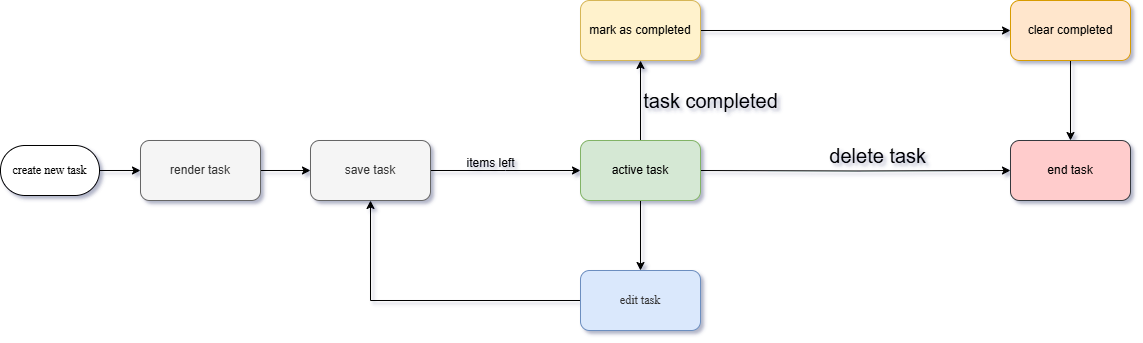

The diagram above was exported from draw.io. Its source (the exported page's mxGraphModel, read from the mxfile embedded in the PNG):
<mxGraphModel dx="1980" dy="3803" grid="0" gridSize="10" guides="1" tooltips="1" connect="1" arrows="1" fold="1" page="1" pageScale="1" pageWidth="1100" pageHeight="850" background="none" math="0" shadow="1">
  <root>
    <mxCell id="0" />
    <mxCell id="1" parent="0" />
    <mxCell id="7fvsyIdUpdFv7fVceITk-8" value="" style="edgeStyle=orthogonalEdgeStyle;rounded=0;orthogonalLoop=1;jettySize=auto;html=1;" edge="1" parent="1" source="7fvsyIdUpdFv7fVceITk-1" target="7fvsyIdUpdFv7fVceITk-3">
      <mxGeometry relative="1" as="geometry" />
    </mxCell>
    <mxCell id="7fvsyIdUpdFv7fVceITk-1" value="create new task" style="rounded=1;whiteSpace=wrap;html=1;arcSize=49;fontFamily=Times New Roman;" vertex="1" parent="1">
      <mxGeometry x="70" y="-35" width="99" height="50" as="geometry" />
    </mxCell>
    <mxCell id="7fvsyIdUpdFv7fVceITk-5" value="" style="edgeStyle=orthogonalEdgeStyle;rounded=0;orthogonalLoop=1;jettySize=auto;html=1;" edge="1" parent="1" source="7fvsyIdUpdFv7fVceITk-3" target="7fvsyIdUpdFv7fVceITk-4">
      <mxGeometry relative="1" as="geometry" />
    </mxCell>
    <mxCell id="7fvsyIdUpdFv7fVceITk-3" value="render task" style="rounded=1;whiteSpace=wrap;html=1;fillColor=#f5f5f5;fontColor=#333333;strokeColor=#666666;" vertex="1" parent="1">
      <mxGeometry x="210" y="-40" width="120" height="60" as="geometry" />
    </mxCell>
    <mxCell id="7fvsyIdUpdFv7fVceITk-10" value="" style="edgeStyle=orthogonalEdgeStyle;rounded=0;orthogonalLoop=1;jettySize=auto;html=1;" edge="1" parent="1" source="7fvsyIdUpdFv7fVceITk-4">
      <mxGeometry relative="1" as="geometry">
        <mxPoint x="650" y="-10" as="targetPoint" />
      </mxGeometry>
    </mxCell>
    <mxCell id="7fvsyIdUpdFv7fVceITk-4" value="save task" style="rounded=1;whiteSpace=wrap;html=1;fillColor=#f5f5f5;fontColor=#333333;strokeColor=#666666;" vertex="1" parent="1">
      <mxGeometry x="380" y="-40" width="120" height="60" as="geometry" />
    </mxCell>
    <mxCell id="7fvsyIdUpdFv7fVceITk-18" value="" style="edgeStyle=orthogonalEdgeStyle;rounded=0;orthogonalLoop=1;jettySize=auto;html=1;" edge="1" parent="1" target="7fvsyIdUpdFv7fVceITk-17">
      <mxGeometry relative="1" as="geometry">
        <mxPoint x="770" y="-10" as="sourcePoint" />
      </mxGeometry>
    </mxCell>
    <mxCell id="7fvsyIdUpdFv7fVceITk-17" value="end task" style="rounded=1;whiteSpace=wrap;html=1;labelBackgroundColor=none;labelBorderColor=none;textShadow=0;fillColor=#ffcccc;strokeColor=#36393d;" vertex="1" parent="1">
      <mxGeometry x="1080" y="-40" width="120" height="60" as="geometry" />
    </mxCell>
    <mxCell id="7fvsyIdUpdFv7fVceITk-20" value="task completed" style="text;html=1;align=center;verticalAlign=middle;resizable=0;points=[];autosize=1;strokeColor=none;fillColor=none;labelBackgroundColor=none;fontSize=20;" vertex="1" parent="1">
      <mxGeometry x="700" y="-100" width="160" height="40" as="geometry" />
    </mxCell>
    <mxCell id="7fvsyIdUpdFv7fVceITk-26" value="delete task&amp;nbsp;" style="text;html=1;align=center;verticalAlign=middle;resizable=0;points=[];autosize=1;strokeColor=none;fillColor=none;labelBackgroundColor=none;fontSize=20;" vertex="1" parent="1">
      <mxGeometry x="885" y="-45" width="130" height="40" as="geometry" />
    </mxCell>
    <mxCell id="7fvsyIdUpdFv7fVceITk-40" value="" style="edgeStyle=orthogonalEdgeStyle;rounded=0;orthogonalLoop=1;jettySize=auto;html=1;" edge="1" parent="1" source="7fvsyIdUpdFv7fVceITk-28" target="7fvsyIdUpdFv7fVceITk-39">
      <mxGeometry relative="1" as="geometry" />
    </mxCell>
    <mxCell id="7fvsyIdUpdFv7fVceITk-46" style="edgeStyle=orthogonalEdgeStyle;rounded=0;orthogonalLoop=1;jettySize=auto;html=1;entryX=0.5;entryY=0;entryDx=0;entryDy=0;" edge="1" parent="1" source="7fvsyIdUpdFv7fVceITk-28" target="7fvsyIdUpdFv7fVceITk-42">
      <mxGeometry relative="1" as="geometry" />
    </mxCell>
    <mxCell id="7fvsyIdUpdFv7fVceITk-28" value="active task" style="whiteSpace=wrap;html=1;rounded=1;fillColor=#d5e8d4;strokeColor=#82b366;" vertex="1" parent="1">
      <mxGeometry x="650" y="-40" width="120" height="60" as="geometry" />
    </mxCell>
    <mxCell id="7fvsyIdUpdFv7fVceITk-48" style="edgeStyle=orthogonalEdgeStyle;rounded=0;orthogonalLoop=1;jettySize=auto;html=1;entryX=0;entryY=0.5;entryDx=0;entryDy=0;" edge="1" parent="1" source="7fvsyIdUpdFv7fVceITk-39" target="7fvsyIdUpdFv7fVceITk-41">
      <mxGeometry relative="1" as="geometry" />
    </mxCell>
    <mxCell id="7fvsyIdUpdFv7fVceITk-39" value="mark as completed" style="rounded=1;whiteSpace=wrap;html=1;fillColor=#fff2cc;strokeColor=#d6b656;" vertex="1" parent="1">
      <mxGeometry x="650" y="-180" width="120" height="60" as="geometry" />
    </mxCell>
    <mxCell id="7fvsyIdUpdFv7fVceITk-49" style="edgeStyle=orthogonalEdgeStyle;rounded=0;orthogonalLoop=1;jettySize=auto;html=1;entryX=0.5;entryY=0;entryDx=0;entryDy=0;" edge="1" parent="1" source="7fvsyIdUpdFv7fVceITk-41" target="7fvsyIdUpdFv7fVceITk-17">
      <mxGeometry relative="1" as="geometry" />
    </mxCell>
    <mxCell id="7fvsyIdUpdFv7fVceITk-41" value="clear completed" style="rounded=1;whiteSpace=wrap;html=1;labelBackgroundColor=none;fillColor=#ffe6cc;strokeColor=#d79b00;" vertex="1" parent="1">
      <mxGeometry x="1080" y="-180" width="120" height="60" as="geometry" />
    </mxCell>
    <mxCell id="7fvsyIdUpdFv7fVceITk-45" style="edgeStyle=orthogonalEdgeStyle;rounded=0;orthogonalLoop=1;jettySize=auto;html=1;entryX=0.5;entryY=1;entryDx=0;entryDy=0;" edge="1" parent="1" source="7fvsyIdUpdFv7fVceITk-42" target="7fvsyIdUpdFv7fVceITk-4">
      <mxGeometry relative="1" as="geometry" />
    </mxCell>
    <mxCell id="7fvsyIdUpdFv7fVceITk-42" value="&lt;span style=&quot;color: rgb(51, 51, 51); font-family: &amp;quot;Times New Roman&amp;quot;;&quot;&gt;edit task&lt;/span&gt;" style="rounded=1;whiteSpace=wrap;html=1;fillColor=#dae8fc;strokeColor=#6c8ebf;" vertex="1" parent="1">
      <mxGeometry x="650" y="90" width="120" height="60" as="geometry" />
    </mxCell>
    <mxCell id="7fvsyIdUpdFv7fVceITk-47" value="items left" style="text;html=1;align=center;verticalAlign=middle;resizable=0;points=[];autosize=1;strokeColor=none;fillColor=none;" vertex="1" parent="1">
      <mxGeometry x="525" y="-32" width="70" height="30" as="geometry" />
    </mxCell>
  </root>
</mxGraphModel>